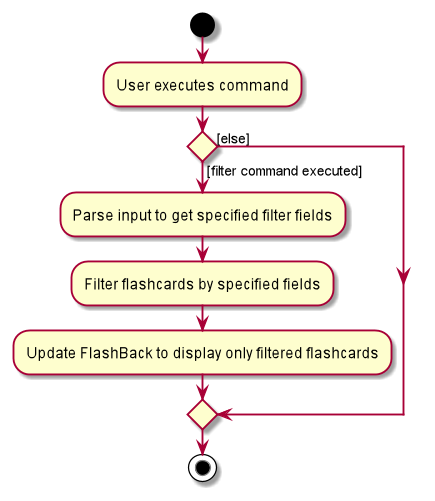

The diagram above was rendered by PlantUML. Its source (embedded in the PNG):
@startuml
start
:User executes command;

'Since the beta syntax does not support placing the condition outside the
'diamond we place it as the true branch instead.

if () then ([filter command executed])
    :Parse input to get specified filter fields;
    :Filter flashcards by specified fields;
    :Update FlashBack to display only filtered flashcards;
else ([else])
endif
stop
@enduml